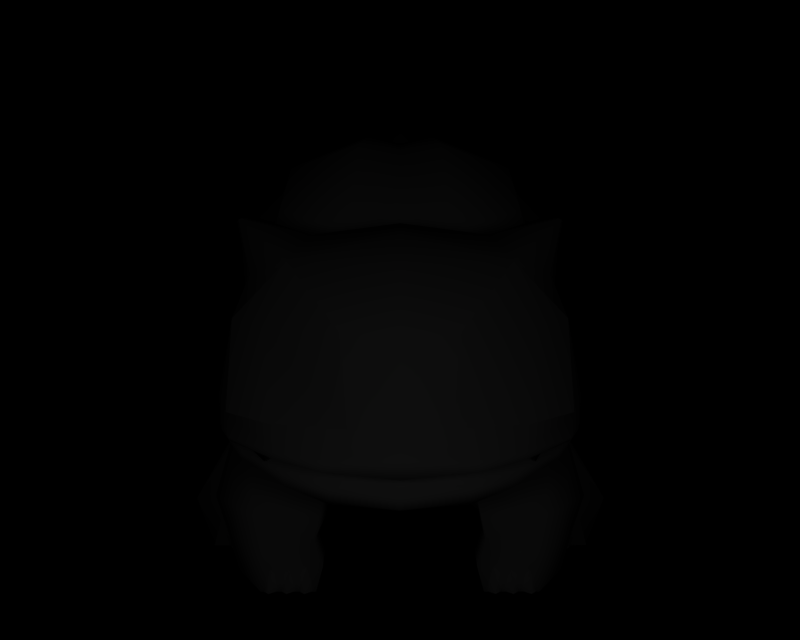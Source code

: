 # Source: BR_Bulbasaur.blend  (saved by Blender 2.66.1; exported with 4.5.12 LTS)
import bpy
from mathutils import Matrix  # noqa: F401  (used for matrix-valued properties, if any)

bpy.ops.wm.read_factory_settings(use_empty=True)
scene = bpy.context.scene
scene.name = '1'

# ---- collections
col_collection_1 = bpy.data.collections.new('Collection 1'); scene.collection.children.link(col_collection_1)

# ---- materials (node trees are filled in below, after node groups)
mat_mat_0 = bpy.data.materials.new('mat_0')
mat_mat_0.alpha_threshold = 0.0
mat_mat_0.specular_color = (0.5, 0.5, 0.5)
mat_mat_0.roughness = 0.5
mat_mat_1 = bpy.data.materials.new('mat_1')
mat_mat_1.alpha_threshold = 0.0
mat_mat_1.specular_color = (0.5, 0.5, 0.5)
mat_mat_1.roughness = 0.5

# ---- material node trees

# ---- cameras
cam_camera_001 = bpy.data.cameras.new('Camera.001')
cam_camera_001.passepartout_alpha = 0.2
cam_camera_001.clip_end = 100.0
cam_camera_001.lens = 35.0
cam_camera_001.sensor_width = 32.0
cam_camera_001.sensor_height = 18.0
cam_camera_001.show_passepartout = False
cam_camera_001.show_safe_areas = True
cam_camera_001.dof.focus_distance = 0.0
cam_camera_001.dof.aperture_fstop = 128.0

# ---- lights
light_lamp = bpy.data.lights.new('Lamp', 'POINT')
light_lamp.transmission_factor = 0.0
light_lamp.energy = 148.6
light_lamp.shadow_buffer_clip_start = 0.5
light_lamp.shadow_soft_size = 1.0
light_lamp.shadow_maximum_resolution = 0.006
light_lamp.use_absolute_resolution = True
light_lamp.cycles.use_multiple_importance_sampling = False

# ---- meshes
me_fushigidane_mat_0 = bpy.data.meshes.new('fushigidane_mat_0')
me_fushigidane_mat_0.from_pydata([(-1.666, 3.555, 3.913), (-1.545, 2.432, 4.347), (-0.5947, 2.407, 4.717), (-0.7005, 3.497, 4.514), (1.545, 2.432, 4.347), (1.666, 3.555, 3.913), (0.7037, 3.497, 4.514), (0.5947, 2.407, 4.717), (-2.162, 2.505, 3.736), (-2.203, 3.67, 3.13), (-1.427, 4.386, 3.61), (2.162, 2.505, 3.736), (2.203, 3.67, 3.13), (1.427, 4.386, 3.61)], [], [(0, 1, 2), (3, 0, 2), (4, 5, 6), (7, 4, 6), (0, 8, 1), (0, 9, 8), (9, 0, 10), (0, 3, 10), (11, 5, 4), (11, 12, 5), (13, 5, 12), (13, 6, 5)])
me_fushigidane_mat_0.polygons.foreach_set('use_smooth', [True] * 12)
_k = set([(1, 2), (1, 8), (2, 3), (3, 10), (4, 7), (4, 11), (6, 7), (6, 13), (8, 9), (9, 10), (11, 12), (12, 13)])
me_fushigidane_mat_0.attributes.new('sharp_edge', 'BOOLEAN', 'EDGE').data.foreach_set('value', [ (min(e.vertices), max(e.vertices)) in _k for e in me_fushigidane_mat_0.edges])
_uv = me_fushigidane_mat_0.uv_layers.new(name='UVTex')
_uv.uv.foreach_set('vector', [0.06556, 0.6185, 0.08859, 0.3506, 0.141, 0.3726, 0.1281, 0.6234, 0.06556, 0.6185, 0.141, 0.3726, 0.08859, 0.3506, 0.06556, 0.6185, 0.1281, 0.6234, 0.141, 0.3726, 0.08859, 0.3506, 0.1281, 0.6234, 0.06556, 0.6185, 0.03862, 0.364, 0.08859, 0.3506, 0.06556, 0.6185, 0.01099, 0.651, 0.03862, 0.364, 0.01099, 0.651, 0.06556, 0.6185, 0.06146, 0.8292, 0.06556, 0.6185, 0.1281, 0.6234, 0.06146, 0.8292, 0.03862, 0.364, 0.06556, 0.6185, 0.08859, 0.3506, 0.03862, 0.364, 0.01099, 0.651, 0.06556, 0.6185, 0.06146, 0.8292, 0.06556, 0.6185, 0.01099, 0.651, 0.06146, 0.8292, 0.1281, 0.6234, 0.06556, 0.6185])
me_fushigidane_mat_0.materials.append(mat_mat_0)
me_fushigidane_mat_0.use_remesh_preserve_volume = False
me_fushigidane_mat_0.use_remesh_preserve_attributes = False
me_fushigidane_mat_0.use_mirror_vertex_groups = False
me_fushigidane_mat_0.update()
me_fushigidane_mat_1 = bpy.data.meshes.new('fushigidane_mat_1')
me_fushigidane_mat_1.from_pydata([(1.074, 1.206, 2.289), (-1.116, 0.6782, 0.8128), (1.116, 0.6782, 0.8128), (-1.074, 1.206, 2.289), (1.146, 1.437, 2.456), (-1.146, 1.438, 2.456), (0.9171, 1.283, 3.084), (-0.9171, 1.283, 3.084), (-1.053, 1.388, -2.612), (0.7976, 0.5427, -2.327), (-0.7976, 0.5427, -2.327), (1.053, 1.388, -2.612), (-1.277, 1.891, -2.447), (1.277, 1.891, -2.447), (-0.8273, 0.3823, 0.2446), (0.8273, 0.3823, 0.2446), (-2.421, 2.263, 2.816), (-2.139, 1.876, 2.086), (0.87, 2.07, 4.782), (0.5947, 2.407, 4.717), (0.003906, 2.401, 4.85), (-2.313, 5.007, 2.299), (-2.129, 5.123, 2.275), (-0.9821, 4.566, 1.574), (-2.332, 3.672, 1.651), (2.123, 2.172, 3.767), (2.371, 2.257, 3.007), (2.372, 2.282, 3.003), (2.115, 2.196, 3.786), (-1.202, 0.5563, 2.438), (-1.246, 0.5166, 0.9809), (-2.442, 1.73, 0.6697), (-1.984, 0.9901, 0.628), (-2.004, 0.6868, 0.7474), (-2.496, 0.9005, 0.844), (-1.901, -0.06086, 2.65), (-2.184, -0.02325, 1.854), (-1.182, -0.02624, 1.845), (-1.145, -0.06335, 2.648), (1.245, 0.5163, 0.982), (1.202, 0.557, 2.439), (1.984, 0.9901, 0.628), (2.442, 1.73, 0.6697), (2.496, 0.9001, 0.8447), (2.004, 0.6864, 0.7483), (2.184, -0.02351, 1.856), (1.901, -0.05926, 2.652), (1.146, -0.06164, 2.65), (1.182, -0.02637, 1.848), (2.831, 1.448, 0.3878), (2.541, 1.95, -0.3156), (1.053, 1.393, -0.6912), (1.714, 0.8958, 0.2228), (2.298, 1.134, -1.912), (2.773, 1.719, -1.233), (3.369, 0.8434, -0.7994), (2.668, 0.3583, -1.441), (2.604, 0.6731, 0.6118), (2.625, -0.01464, 0.4891), (3.059, -0.01464, 0.207), (3.354, 0.7185, 0.1978), (-2.541, 1.95, -0.3226), (-2.831, 1.448, 0.3808), (-1.714, 0.8958, 0.2228), (-1.053, 1.393, -0.6912), (-2.773, 1.719, -1.233), (-2.298, 1.134, -1.912), (-2.65, 0.3594, -1.429), (-3.352, 0.8444, -0.7879), (-2.608, -0.01361, 0.5005), (-2.586, 0.6741, 0.6232), (-3.337, 0.7196, 0.2093), (-3.042, -0.01361, 0.2184), (-0.7005, 3.497, 4.514), (-0.5947, 2.407, 4.717), (0.003907, 3.431, 4.645), (0.7037, 3.497, 4.514), (-0.87, 2.071, 4.782), (2.139, 1.876, 2.086), (2.421, 2.263, 2.816), (1.674, 2.911, -1.43), (1.823, 3.182, -0.3666), (1.367, 2.459, -1.914), (0.7252, 3.091, -3.369), (1.499, 2.684, -1.911), (0.551, 2.451, -2.363), (1.975, 3.393, -2.713), (0.6598, 4.343, -3.692), (1.793, 4.624, -3.091), (0.5299, 5.022, -3.474), (1.442, 5.244, -2.997), (0.003799, 6.221, -2.687), (0.6507, 6.379, -2.348), (0.003799, 6.478, -2.643), (0.4881, 6.596, -2.39), (0.003799, 6.837, -2.707), (0.4067, 6.935, -2.496), (2.697, 3.917, -1.578), (1.965, 3.555, -0.06236), (1.965, 3.089, -1.053), (2.697, 4.522, -0.2671), (2.453, 5.104, -2.06), (2.453, 5.658, -0.8723), (1.968, 5.63, -2.171), (1.968, 6.075, -1.216), (0.6507, 6.695, -1.671), (0.4881, 6.832, -1.883), (0.4067, 7.132, -2.075), (1.975, 5.046, 0.8682), (0.551, 4.193, 1.291), (1.499, 3.959, 0.7955), (0.7252, 5.349, 1.524), (1.793, 6.138, 0.1563), (0.6598, 6.416, 0.7522), (1.442, 6.46, -0.3901), (0.5299, 6.682, 0.08697), (0.003799, 6.853, -1.333), (0.003799, 6.95, -1.63), (0.003799, 7.23, -1.864), (-1.367, 2.459, -1.914), (-1.823, 3.182, -0.3666), (-1.674, 2.911, -1.43), (-1.22, 4.052, 0.9716), (-1.674, 3.733, 0.315), (-0.7252, 5.349, 1.524), (-1.499, 3.959, 0.7955), (-0.551, 4.193, 1.291), (-1.975, 5.046, 0.8682), (-0.6598, 6.416, 0.7522), (-1.793, 6.138, 0.1563), (-0.5299, 6.682, 0.08697), (-1.442, 6.46, -0.3901), (-0.6507, 6.695, -1.671), (-0.4881, 6.832, -1.883), (-0.4067, 7.132, -2.075), (-2.697, 4.522, -0.2671), (-1.965, 3.089, -1.053), (-1.965, 3.555, -0.06236), (-2.697, 3.917, -1.578), (-2.463, 5.658, -0.8723), (-2.463, 5.104, -2.06), (-1.968, 6.075, -1.216), (-1.968, 5.63, -2.171), (-0.6507, 6.379, -2.348), (-0.4881, 6.596, -2.39), (-0.4067, 6.935, -2.496), (-1.975, 3.393, -2.713), (-0.551, 2.451, -2.363), (-1.499, 2.684, -1.911), (-0.7252, 3.091, -3.369), (-1.793, 4.624, -3.091), (-0.6598, 4.343, -3.692), (-1.442, 5.244, -2.997), (-0.5299, 5.022, -3.474), (2.183, 3.692, -2.065), (1.986, 4.895, -2.508), (1.986, 5.867, -0.4246), (2.183, 4.747, 0.22), (0.003457, 6.35, 0.6105), (0.003419, 5.275, 1.363), (0.003419, 3.165, -3.208), (0.003457, 4.412, -3.544), (-2.183, 3.692, -2.065), (-1.986, 4.895, -2.508), (-2.183, 4.747, 0.22), (-1.986, 5.867, -0.4246), (0.003799, 6.843, -2.175), (2.778, 1.803, -0.3193), (2.872, -0.01464, -0.2759), (2.234, -0.01726, -0.2673), (2.064, -0.01726, 0.4928), (-2.778, 1.803, -0.3263), (-2.217, -0.01622, -0.2558), (-2.855, -0.01361, -0.2645), (-2.047, -0.01622, 0.5043), (2.144, 1.083, 0.1348), (0.7296, 0.2994, -0.9049), (0.0038, 0.1971, -0.09915), (-0.7296, 0.2994, -0.9049), (-2.144, 1.083, 0.1348), (1.473, 0.5448, -0.4186), (1.878, 0.2038, 0.4313), (1.768, 0.1928, -1.098), (1.381, 0.3662, -1.776), (2.025, 2.118, -1.975), (2.171, 2.626, -0.8709), (2.434, 2.682, 0.8227), (0.003799, 2.234, -2.406), (-2.025, 2.118, -1.975), (-2.171, 2.626, -0.8709), (-1.381, 0.3662, -1.776), (-1.751, 0.1939, -1.087), (-1.861, 0.2048, 0.4428), (-1.473, 0.5448, -0.4186), (-2.434, 2.682, 0.8227), (-2.642, 2.851, 1.506), (-2.524, 2.897, 1.837), (-2.441, 2.658, 2.774), (-2.203, 3.67, 3.13), (-2.162, 2.505, 3.736), (-2.115, 2.196, 3.786), (-2.372, 2.285, 3.002), (-2.123, 2.172, 3.767), (-2.371, 2.257, 3.007), (-2.097, 2.142, 3.725), (-1.449, 2.032, 4.488), (-1.446, 2.114, 4.477), (-1.545, 2.432, 4.347), (-0.8719, 1.951, 4.827), (0.003907, 2.062, 4.995), (0.003907, 1.872, 4.917), (0.8719, 1.951, 4.827), (0.003907, 1.872, 4.751), (0.8453, 1.927, 4.58), (1.449, 2.032, 4.488), (1.446, 2.113, 4.478), (2.162, 2.505, 3.736), (2.441, 2.658, 2.774), (2.203, 3.67, 3.13), (2.518, 2.897, 1.837), (2.332, 3.672, 1.651), (2.346, 2.851, 1.506), (-0.8453, 1.927, 4.58), (-1.397, 2.003, 4.375), (-2.018, 4.268, 2.817), (-1.427, 4.386, 3.61), (-2.231, 5.047, 2.449), (-1.197, 4.795, 2.791), (0.003799, 4.753, 1.573), (0.0038, 4.947, 2.83), (1.197, 4.795, 2.791), (1.427, 4.386, 3.61), (2.231, 5.047, 2.449), (2.018, 4.268, 2.817), (2.313, 5.007, 2.299), (0.9864, 4.566, 1.574), (1.22, 4.052, 0.9716), (2.129, 5.123, 2.275), (0.0038, 4.731, 3.355), (1.397, 2.003, 4.375), (2.097, 2.142, 3.725), (1.545, 2.432, 4.347), (-2.264, 3.015, 0.2828), (2.264, 3.015, 0.2828), (0.0, 2.273, 2.85), (2.367, 2.195, 2.962), (1.986, 2.014, 3.569), (1.43, 1.839, 4.086), (0.8574, 1.691, 4.425), (0.0, 1.609, 4.574), (-0.8574, 1.691, 4.425), (-1.43, 1.839, 4.086), (-1.986, 2.014, 3.569), (-2.367, 2.195, 2.962), (-2.522, 1.808, 1.57), (-2.707, 1.067, 1.717), (-2.636, 1.029, 1.109), (-2.45, 0.4315, 1.159), (-2.496, 0.5759, 1.87), (-2.352, 0.08402, 1.545), (-2.319, 0.05951, 1.991), (-2.329, 1.034, 2.282), (-2.179, 0.5386, 2.436), (-2.017, 0.925, 2.479), (-1.891, 0.5367, 2.581), (-1.061, 0.249, 2.548), (-1.825, 0.4502, 0.956), (-1.735, 0.2567, 1.172), (-1.691, 0.08331, 1.542), (-1.128, 0.2483, 1.249), (0.003389, 2.589, -2.34), (1.674, 3.733, 0.315), (0.003387, 4.178, 1.18), (2.522, 1.808, 1.57), (2.707, 1.067, 1.718), (2.636, 1.029, 1.11), (2.45, 0.4313, 1.16), (2.496, 0.5762, 1.871), (2.352, 0.08302, 1.546), (2.319, 0.05953, 1.993), (2.329, 1.035, 2.283), (2.017, 0.9257, 2.48), (2.179, 0.5393, 2.437), (1.891, 0.5375, 2.582), (1.061, 0.2498, 2.549), (1.825, 0.4499, 0.9571), (1.735, 0.2566, 1.174), (1.691, 0.08241, 1.544), (1.128, 0.2482, 1.25), (-1.441, 2.128, 3.823), (-1.65, 1.927, 3.95), (-1.971, 2.179, 3.775), (-1.469, 2.156, 4.126), (1.848, 2.179, 3.775), (1.65, 1.927, 3.95), (1.441, 2.128, 3.823), (1.469, 2.156, 4.126), (0.003906, 4.29, 4.059), (0.003907, 2.226, 4.949), (-2.012, 1.9, 3.53), (-1.389, 1.654, 4.068), (-1.498, 1.605, 2.954), (-0.91, 1.428, 3.976), (-0.003698, 1.289, 3.797), (0.91, 1.428, 3.976), (1.498, 1.605, 2.954), (1.389, 1.654, 4.068), (2.012, 1.9, 3.53), (1.977, 1.864, 2.854), (-1.977, 1.864, 2.854), (-0.833, 1.54, 4.337), (-0.003906, 1.445, 4.463), (0.833, 1.54, 4.337), (-1.523, -0.02698, 2.864), (-1.657, -0.05377, 2.605), (-1.392, -0.05458, 2.603), (-1.524, 0.3038, 2.532), (-1.283, -0.02771, 2.863), (-1.417, -0.05451, 2.604), (-1.152, -0.05532, 2.602), (-1.284, 0.303, 2.531), (-1.763, -0.02625, 2.866), (-1.898, -0.05304, 2.607), (-1.632, -0.05385, 2.605), (-1.764, 0.3045, 2.534), (1.523, -0.02483, 2.866), (1.392, -0.05301, 2.606), (1.657, -0.05224, 2.607), (1.524, 0.3052, 2.534), (1.283, -0.02553, 2.865), (1.152, -0.05371, 2.604), (1.417, -0.05294, 2.606), (1.284, 0.3045, 2.532), (1.763, -0.02413, 2.868), (1.632, -0.05231, 2.607), (1.898, -0.05154, 2.609), (1.765, 0.3059, 2.535), (2.67, 0.02182, 0.7031), (2.461, -0.008176, 0.4751), (2.76, -0.008176, 0.3898), (2.615, 0.3641, 0.5158), (2.337, 0.02182, 0.7489), (2.15, -0.008176, 0.486), (2.461, -0.008176, 0.4751), (2.342, 0.2841, 0.5562), (2.999, 0.02182, 0.4969), (2.76, -0.008176, 0.3898), (3.011, -0.008176, 0.2301), (2.923, 0.3841, 0.3771), (-2.653, 0.02286, 0.7146), (-2.743, -0.00714, 0.4013), (-2.444, -0.00714, 0.4866), (-2.598, 0.3651, 0.5272), (-2.319, 0.02286, 0.7604), (-2.444, -0.00714, 0.4866), (-2.133, -0.00714, 0.4974), (-2.325, 0.2851, 0.5676), (-2.982, 0.02286, 0.5084), (-2.994, -0.007139, 0.2416), (-2.743, -0.00714, 0.4013), (-2.906, 0.3851, 0.3885)], [], [(0, 1, 2), (0, 3, 1), (3, 0, 4), (4, 5, 3), (6, 5, 4), (6, 7, 5), (8, 9, 10), (8, 11, 9), (12, 11, 8), (12, 13, 11), (2, 1, 14), (15, 2, 14), (3, 5, 16), (17, 3, 16), (18, 19, 20), (21, 22, 23), (24, 21, 23), (25, 26, 27), (28, 25, 27), (29, 30, 1), (3, 29, 1), (31, 32, 33), (34, 31, 33), (35, 36, 37), (38, 35, 37), (40, 0, 39), (39, 0, 2), (41, 42, 43), (44, 41, 43), (45, 46, 47), (48, 45, 47), (49, 50, 51), (52, 49, 51), (53, 54, 55), (56, 53, 55), (57, 58, 59), (60, 57, 59), (61, 62, 63), (64, 61, 63), (65, 66, 67), (68, 65, 67), (69, 70, 71), (72, 69, 71), (20, 73, 74), (20, 75, 73), (19, 75, 20), (19, 76, 75), (20, 74, 77), (4, 0, 78), (79, 4, 78), (80, 81, 82), (83, 84, 85), (83, 86, 84), (87, 86, 83), (87, 88, 86), (89, 88, 87), (89, 90, 88), (91, 90, 89), (91, 92, 90), (93, 92, 91), (93, 94, 92), (95, 94, 93), (95, 96, 94), (97, 98, 99), (97, 100, 98), (101, 100, 97), (101, 102, 100), (103, 102, 101), (103, 104, 102), (92, 104, 103), (92, 105, 104), (94, 105, 92), (94, 106, 105), (96, 106, 94), (96, 107, 106), (108, 109, 110), (108, 111, 109), (112, 111, 108), (112, 113, 111), (114, 113, 112), (114, 115, 113), (105, 115, 114), (105, 116, 115), (106, 116, 105), (106, 117, 116), (107, 117, 106), (107, 118, 117), (119, 120, 121), (120, 122, 123), (124, 125, 126), (124, 127, 125), (128, 127, 124), (128, 129, 127), (130, 129, 128), (130, 131, 129), (116, 131, 130), (116, 132, 131), (117, 132, 116), (117, 133, 132), (118, 133, 117), (118, 134, 133), (135, 136, 137), (135, 138, 136), (139, 138, 135), (139, 140, 138), (141, 140, 139), (141, 142, 140), (132, 142, 141), (132, 143, 142), (133, 143, 132), (133, 144, 143), (134, 144, 133), (134, 145, 144), (146, 147, 148), (146, 149, 147), (150, 149, 146), (150, 151, 149), (152, 151, 150), (152, 153, 151), (143, 153, 152), (143, 91, 153), (144, 91, 143), (144, 93, 91), (145, 93, 144), (145, 95, 93), (154, 155, 101), (97, 154, 101), (156, 157, 100), (102, 156, 100), (158, 159, 111), (113, 158, 111), (108, 157, 156), (112, 108, 156), (160, 161, 87), (83, 160, 87), (162, 163, 150), (146, 162, 150), (161, 160, 149), (151, 161, 149), (163, 162, 138), (140, 163, 138), (164, 127, 129), (165, 164, 129), (164, 165, 139), (135, 164, 139), (159, 158, 128), (124, 159, 128), (155, 154, 86), (88, 155, 86), (96, 95, 166), (134, 118, 166), (166, 118, 107), (166, 107, 96), (166, 95, 145), (166, 145, 134), (55, 54, 167), (52, 57, 49), (58, 168, 59), (58, 169, 168), (170, 169, 58), (61, 171, 62), (62, 70, 63), (172, 72, 173), (172, 69, 72), (174, 69, 172), (2, 175, 41), (2, 15, 175), (176, 175, 15), (176, 9, 175), (177, 9, 176), (177, 10, 9), (178, 10, 177), (178, 61, 10), (179, 61, 178), (178, 14, 179), (177, 14, 178), (177, 15, 14), (176, 15, 177), (1, 179, 14), (1, 32, 179), (175, 42, 41), (175, 50, 42), (9, 50, 175), (9, 51, 50), (180, 51, 9), (180, 52, 51), (181, 52, 180), (181, 57, 52), (58, 57, 181), (181, 170, 58), (182, 170, 181), (182, 169, 170), (56, 169, 182), (56, 168, 169), (180, 182, 181), (180, 183, 182), (9, 183, 180), (9, 53, 183), (11, 53, 9), (11, 13, 53), (184, 53, 13), (184, 54, 53), (185, 54, 184), (185, 167, 54), (50, 167, 185), (185, 186, 50), (42, 50, 186), (183, 56, 182), (183, 53, 56), (184, 82, 185), (184, 13, 82), (187, 82, 13), (13, 12, 187), (119, 187, 12), (12, 188, 119), (66, 188, 12), (66, 65, 188), (189, 188, 65), (189, 119, 188), (8, 66, 12), (8, 10, 66), (190, 66, 10), (190, 67, 66), (191, 67, 190), (191, 172, 67), (174, 172, 191), (191, 192, 174), (193, 192, 191), (193, 63, 192), (64, 63, 193), (193, 10, 64), (190, 10, 193), (193, 191, 190), (64, 10, 61), (67, 172, 173), (171, 189, 65), (171, 61, 189), (194, 189, 61), (61, 31, 194), (179, 31, 61), (179, 32, 31), (70, 192, 63), (70, 69, 192), (174, 192, 69), (195, 24, 194), (195, 196, 24), (17, 196, 195), (17, 16, 196), (197, 196, 16), (197, 198, 196), (199, 198, 197), (197, 200, 199), (201, 200, 197), (201, 202, 200), (203, 202, 201), (203, 204, 202), (205, 202, 204), (205, 200, 202), (206, 200, 205), (206, 199, 200), (207, 199, 206), (206, 77, 207), (208, 77, 206), (208, 209, 77), (210, 209, 208), (210, 211, 209), (212, 211, 210), (212, 213, 211), (214, 211, 213), (214, 215, 211), (28, 215, 214), (28, 216, 215), (217, 216, 28), (217, 218, 216), (219, 218, 217), (219, 220, 218), (221, 220, 219), (221, 186, 220), (77, 74, 207), (208, 212, 210), (208, 222, 212), (205, 222, 208), (205, 223, 222), (204, 223, 205), (206, 205, 208), (16, 201, 197), (16, 203, 201), (198, 24, 196), (198, 224, 24), (225, 224, 198), (225, 226, 224), (227, 226, 225), (227, 22, 226), (23, 22, 227), (227, 228, 23), (229, 228, 227), (230, 228, 229), (231, 230, 229), (231, 232, 230), (233, 232, 231), (233, 234, 232), (220, 234, 233), (220, 235, 234), (236, 235, 220), (236, 228, 235), (235, 228, 230), (230, 237, 235), (232, 237, 230), (232, 234, 237), (235, 237, 234), (233, 218, 220), (233, 231, 218), (225, 229, 227), (225, 238, 229), (231, 229, 238), (23, 228, 122), (122, 24, 23), (219, 78, 221), (219, 79, 78), (217, 79, 219), (217, 27, 79), (28, 27, 217), (27, 26, 79), (21, 226, 22), (21, 224, 226), (24, 224, 21), (239, 214, 213), (239, 240, 214), (25, 214, 240), (25, 28, 214), (25, 240, 26), (211, 18, 209), (211, 215, 18), (241, 18, 215), (241, 19, 18), (216, 241, 215), (189, 120, 119), (189, 242, 120), (194, 242, 189), (194, 24, 242), (122, 242, 24), (122, 120, 242), (81, 185, 82), (81, 243, 185), (236, 243, 81), (236, 220, 243), (186, 243, 220), (186, 185, 243), (26, 244, 79), (26, 240, 244), (239, 244, 240), (239, 213, 244), (212, 244, 213), (212, 222, 244), (223, 244, 222), (223, 204, 244), (203, 244, 204), (203, 16, 244), (244, 245, 79), (244, 246, 245), (247, 246, 244), (244, 248, 247), (249, 248, 244), (244, 250, 249), (251, 250, 244), (244, 252, 251), (253, 252, 244), (244, 16, 253), (194, 254, 195), (194, 31, 254), (255, 254, 31), (31, 256, 255), (34, 256, 31), (34, 257, 256), (255, 256, 257), (257, 258, 255), (259, 258, 257), (259, 260, 258), (254, 17, 195), (254, 261, 17), (255, 261, 254), (255, 258, 261), (262, 261, 258), (262, 263, 261), (264, 263, 262), (264, 265, 263), (29, 263, 265), (29, 3, 263), (17, 263, 3), (17, 261, 263), (260, 262, 258), (260, 35, 262), (1, 33, 32), (1, 30, 33), (266, 33, 30), (266, 257, 33), (267, 257, 266), (267, 268, 257), (269, 268, 267), (269, 37, 268), (265, 37, 269), (265, 38, 37), (264, 38, 265), (264, 35, 38), (262, 35, 264), (257, 34, 33), (30, 267, 266), (30, 269, 267), (265, 269, 30), (30, 29, 265), (268, 259, 257), (268, 36, 259), (37, 36, 268), (36, 260, 259), (36, 35, 260), (160, 147, 149), (160, 270, 147), (119, 147, 270), (119, 148, 147), (121, 148, 119), (121, 162, 148), (146, 148, 162), (81, 271, 236), (81, 98, 271), (99, 98, 81), (81, 80, 99), (154, 99, 80), (154, 97, 99), (98, 157, 271), (98, 100, 157), (272, 228, 236), (122, 228, 272), (162, 136, 138), (162, 121, 136), (120, 136, 121), (120, 137, 136), (123, 137, 120), (123, 164, 137), (135, 137, 164), (126, 159, 124), (126, 272, 159), (122, 272, 126), (126, 125, 122), (123, 122, 125), (125, 164, 123), (127, 164, 125), (110, 157, 108), (110, 271, 157), (236, 271, 110), (110, 109, 236), (272, 236, 109), (109, 159, 272), (111, 159, 109), (154, 84, 86), (154, 80, 84), (82, 84, 80), (82, 85, 84), (270, 85, 82), (270, 160, 85), (83, 85, 160), (187, 270, 82), (187, 119, 270), (161, 89, 87), (161, 91, 89), (104, 156, 102), (104, 105, 156), (153, 161, 151), (153, 91, 161), (165, 141, 139), (165, 132, 141), (142, 163, 140), (142, 143, 163), (155, 103, 101), (155, 92, 103), (155, 90, 92), (155, 88, 90), (158, 115, 116), (158, 113, 115), (130, 158, 116), (130, 128, 158), (163, 152, 150), (163, 143, 152), (114, 156, 105), (114, 112, 156), (165, 131, 132), (165, 129, 131), (273, 186, 221), (273, 42, 186), (274, 42, 273), (274, 275, 42), (276, 275, 274), (276, 43, 275), (42, 275, 43), (277, 276, 274), (277, 278, 276), (279, 278, 277), (78, 273, 221), (78, 280, 273), (281, 280, 78), (281, 282, 280), (283, 282, 281), (281, 284, 283), (40, 284, 281), (281, 0, 40), (78, 0, 281), (280, 274, 273), (280, 277, 274), (282, 277, 280), (282, 279, 277), (46, 279, 282), (44, 2, 41), (44, 39, 2), (285, 39, 44), (285, 286, 39), (276, 286, 285), (276, 287, 286), (278, 287, 276), (278, 45, 287), (279, 45, 278), (279, 46, 45), (44, 276, 285), (44, 43, 276), (48, 287, 45), (48, 288, 287), (284, 288, 48), (284, 39, 288), (40, 39, 284), (286, 288, 39), (286, 287, 288), (47, 284, 48), (47, 283, 284), (46, 283, 47), (46, 282, 283), (49, 167, 50), (49, 60, 167), (57, 60, 49), (167, 60, 55), (59, 55, 60), (59, 168, 55), (56, 55, 168), (68, 171, 65), (68, 71, 171), (72, 71, 68), (68, 173, 72), (67, 173, 68), (71, 62, 171), (71, 70, 62), (289, 290, 291), (289, 292, 290), (291, 290, 292), (293, 294, 295), (293, 296, 294), (295, 294, 296), (238, 297, 231), (238, 225, 297), (73, 297, 225), (73, 75, 297), (76, 297, 75), (76, 231, 297), (298, 20, 77), (298, 18, 20), (209, 18, 298), (298, 77, 209), (299, 251, 252), (299, 300, 251), (301, 300, 299), (301, 302, 300), (7, 302, 301), (7, 303, 302), (6, 303, 7), (6, 304, 303), (305, 304, 6), (305, 306, 304), (307, 306, 305), (307, 247, 306), (246, 247, 307), (307, 245, 246), (308, 245, 307), (308, 79, 245), (4, 79, 308), (308, 305, 4), (307, 305, 308), (6, 4, 305), (253, 299, 252), (253, 309, 299), (16, 309, 253), (16, 5, 309), (301, 309, 5), (301, 299, 309), (301, 5, 7), (300, 250, 251), (300, 310, 250), (302, 310, 300), (302, 311, 310), (303, 311, 302), (303, 304, 311), (312, 311, 304), (312, 249, 311), (248, 249, 312), (312, 306, 248), (304, 306, 312), (306, 247, 248), (249, 310, 311), (249, 250, 310), (313, 314, 315), (313, 316, 314), (315, 316, 313), (317, 318, 319), (317, 320, 318), (319, 320, 317), (321, 322, 323), (321, 324, 322), (323, 324, 321), (325, 326, 327), (325, 328, 326), (327, 328, 325), (329, 330, 331), (329, 332, 330), (331, 332, 329), (333, 334, 335), (333, 336, 334), (335, 336, 333), (337, 338, 339), (337, 340, 338), (339, 340, 337), (341, 342, 343), (341, 344, 342), (343, 344, 341), (345, 346, 347), (345, 348, 346), (347, 348, 345), (349, 350, 351), (349, 352, 350), (351, 352, 349), (353, 354, 355), (353, 356, 354), (355, 356, 353), (357, 358, 359), (357, 360, 358), (359, 360, 357)])
me_fushigidane_mat_1.polygons.foreach_set('use_smooth', [True] * 640)
_k = set([(19, 76), (19, 241), (73, 74), (73, 225), (74, 207), (76, 231), (198, 199), (198, 225), (199, 207), (216, 218), (216, 241), (218, 231), (289, 291), (289, 292), (291, 292), (293, 295), (293, 296), (295, 296), (314, 315), (314, 316), (315, 316), (318, 319), (318, 320), (319, 320), (322, 323), (322, 324), (323, 324), (326, 327), (326, 328), (327, 328), (330, 331), (330, 332), (331, 332), (334, 335), (334, 336), (335, 336), (338, 339), (338, 340), (339, 340), (342, 343), (342, 344), (343, 344), (346, 347), (346, 348), (347, 348), (350, 351), (350, 352), (351, 352), (354, 355), (354, 356), (355, 356), (358, 359), (358, 360), (359, 360)])
me_fushigidane_mat_1.attributes.new('sharp_edge', 'BOOLEAN', 'EDGE').data.foreach_set('value', [ (min(e.vertices), max(e.vertices)) in _k for e in me_fushigidane_mat_1.edges])
_uv = me_fushigidane_mat_1.uv_layers.new(name='UVTex')
_uv.uv.foreach_set('vector', [0.6947, 0.5687, 0.7258, 0.6148, 0.7258, 0.5678, 0.6947, 0.5687, 0.6947, 0.6139, 0.7258, 0.6148, 0.6947, 0.6139, 0.6947, 0.5687, 0.6912, 0.5672, 0.6912, 0.5672, 0.6912, 0.6154, 0.6947, 0.6139, 0.678, 0.572, 0.6912, 0.6154, 0.6912, 0.5672, 0.678, 0.572, 0.678, 0.6106, 0.6912, 0.6154, 0.7233, 0.4954, 0.7126, 0.4738, 0.7126, 0.4738, 0.7233, 0.4954, 0.7233, 0.4954, 0.7126, 0.4738, 0.7205, 0.5041, 0.7233, 0.4954, 0.7233, 0.4954, 0.7205, 0.5041, 0.7205, 0.5041, 0.7233, 0.4954, 0.7258, 0.5678, 0.7258, 0.6148, 0.7378, 0.6087, 0.7378, 0.5739, 0.7258, 0.5678, 0.7378, 0.6087, 0.6947, 0.6139, 0.6912, 0.6154, 0.6836, 0.6423, 0.699, 0.6363, 0.6947, 0.6139, 0.6836, 0.6423, 0.7439, 0.6581, 0.7112, 0.6981, 0.6413, 0.6974, 0.5945, 0.5878, 0.5951, 0.5907, 0.613, 0.5765, 0.611, 0.5537, 0.5945, 0.5878, 0.613, 0.5765, 0.557, 0.5154, 0.5764, 0.5176, 0.5765, 0.5182, 0.5565, 0.516, 0.557, 0.5154, 0.5765, 0.5182, 0.5909, 0.4741, 0.6281, 0.4731, 0.6324, 0.4772, 0.5947, 0.4907, 0.5909, 0.4741, 0.6324, 0.4772, 0.6361, 0.5041, 0.6372, 0.4852, 0.6341, 0.4775, 0.6316, 0.4829, 0.6361, 0.5041, 0.6341, 0.4775, 0.5855, 0.4584, 0.6058, 0.4593, 0.6061, 0.4593, 0.5856, 0.4583, 0.5855, 0.4584, 0.6061, 0.4593, 0.5909, 0.4742, 0.5947, 0.4907, 0.6281, 0.4731, 0.6281, 0.4731, 0.5947, 0.4907, 0.6324, 0.4772, 0.6372, 0.4852, 0.6361, 0.5041, 0.6316, 0.4829, 0.6341, 0.4775, 0.6372, 0.4852, 0.6316, 0.4829, 0.6058, 0.4593, 0.5855, 0.4584, 0.5855, 0.4584, 0.606, 0.4593, 0.6058, 0.4593, 0.5855, 0.4584, 0.876, 0.4348, 0.9156, 0.428, 0.9113, 0.4901, 0.8641, 0.4849, 0.876, 0.4348, 0.9113, 0.4901, 0.7254, 0.7174, 0.613, 0.8142, 0.5448, 0.6734, 0.6509, 0.5932, 0.7254, 0.7174, 0.5448, 0.6734, 0.3072, 0.6447, 0.3315, 0.5314, 0.3782, 0.5314, 0.3797, 0.6528, 0.3072, 0.6447, 0.3782, 0.5314, 0.2029, 0.6729, 0.168, 0.6521, 0.1381, 0.6082, 0.1471, 0.6521, 0.2029, 0.6729, 0.1381, 0.6082, 0.6003, 0.8084, 0.7389, 0.7116, 0.6625, 0.5875, 0.5301, 0.6678, 0.6003, 0.8084, 0.6625, 0.5875, 0.3432, 0.5258, 0.1576, 0.719, 0.3349, 0.6447, 0.3898, 0.5258, 0.3432, 0.5258, 0.3349, 0.6447, 0.6413, 0.6974, 0.5578, 0.8272, 0.5703, 0.6981, 0.6413, 0.6974, 0.6413, 0.8194, 0.5578, 0.8272, 0.7112, 0.6981, 0.6413, 0.8194, 0.6413, 0.6974, 0.7112, 0.6981, 0.7242, 0.8272, 0.6413, 0.8194, 0.6413, 0.6974, 0.5703, 0.6981, 0.5377, 0.6582, 0.6912, 0.5672, 0.6947, 0.5687, 0.699, 0.5463, 0.6836, 0.5403, 0.6912, 0.5672, 0.699, 0.5463, 0.4231, 0.05396, 0.2305, 0.02514, 0.5995, 0.02514, 0.09471, 0.135, 0.3609, 0.08169, 0.112, 0.08216, 0.09471, 0.135, 0.3627, 0.133, 0.3609, 0.08169, 0.09757, 0.22, 0.3627, 0.133, 0.09471, 0.135, 0.09757, 0.22, 0.3614, 0.2181, 0.3627, 0.133, 0.0977, 0.2853, 0.3614, 0.2181, 0.09757, 0.22, 0.0977, 0.2853, 0.3631, 0.2886, 0.3614, 0.2181, 0.03408, 0.3291, 0.3631, 0.2886, 0.0977, 0.2853, 0.03408, 0.3291, 0.4231, 0.3323, 0.3631, 0.2886, 0.03408, 0.3819, 0.4231, 0.3323, 0.03408, 0.3291, 0.03408, 0.3819, 0.4231, 0.3816, 0.4231, 0.3323, 0.03408, 0.4262, 0.4231, 0.3816, 0.03408, 0.3819, 0.03408, 0.4262, 0.4231, 0.4295, 0.4231, 0.3816, 0.1086, 0.1235, 0.3609, 0.08169, 0.112, 0.08216, 0.1086, 0.1235, 0.3491, 0.1231, 0.3609, 0.08169, 0.1079, 0.2059, 0.3491, 0.1231, 0.1086, 0.1235, 0.1079, 0.2059, 0.3482, 0.206, 0.3491, 0.1231, 0.1109, 0.2745, 0.3482, 0.206, 0.1079, 0.2059, 0.1109, 0.2745, 0.3479, 0.2749, 0.3482, 0.206, 0.03408, 0.3467, 0.3479, 0.2749, 0.1109, 0.2745, 0.03408, 0.3467, 0.4231, 0.3439, 0.3479, 0.2749, 0.03408, 0.4011, 0.4231, 0.3439, 0.03408, 0.3467, 0.03408, 0.4011, 0.4231, 0.4017, 0.4231, 0.3439, 0.03408, 0.4305, 0.4231, 0.4017, 0.03408, 0.4011, 0.03408, 0.4305, 0.4231, 0.4289, 0.4231, 0.4017, 0.3475, 0.1344, 0.112, 0.08216, 0.3609, 0.08169, 0.3475, 0.1344, 0.1094, 0.1333, 0.112, 0.08216, 0.3466, 0.2176, 0.1094, 0.1333, 0.3475, 0.1344, 0.3466, 0.2176, 0.1096, 0.219, 0.1094, 0.1333, 0.3483, 0.276, 0.1096, 0.219, 0.3466, 0.2176, 0.3483, 0.276, 0.1106, 0.2742, 0.1096, 0.219, 0.4231, 0.345, 0.1106, 0.2742, 0.3483, 0.276, 0.4231, 0.345, 0.03408, 0.3459, 0.1106, 0.2742, 0.4231, 0.399, 0.03408, 0.3459, 0.4231, 0.345, 0.4231, 0.399, 0.03408, 0.4002, 0.03408, 0.3459, 0.4231, 0.443, 0.03408, 0.4002, 0.4231, 0.399, 0.4231, 0.443, 0.03408, 0.4408, 0.03408, 0.4002, 0.2305, 0.02514, 0.5995, 0.02514, 0.4231, 0.05396, 0.5995, 0.02514, 0.2305, 0.02514, 0.4231, 0.05396, 0.3331, 0.136, 0.112, 0.08216, 0.3609, 0.08169, 0.3331, 0.136, 0.1119, 0.1347, 0.112, 0.08216, 0.3318, 0.2218, 0.1119, 0.1347, 0.3331, 0.136, 0.3318, 0.2218, 0.1127, 0.2191, 0.1119, 0.1347, 0.3367, 0.2905, 0.1127, 0.2191, 0.3318, 0.2218, 0.3367, 0.2905, 0.1129, 0.2923, 0.1127, 0.2191, 0.4231, 0.3475, 0.1129, 0.2923, 0.3367, 0.2905, 0.4231, 0.3475, 0.03408, 0.3409, 0.1129, 0.2923, 0.4231, 0.4007, 0.03408, 0.3409, 0.4231, 0.3475, 0.4231, 0.4007, 0.03408, 0.4, 0.03408, 0.3409, 0.4231, 0.4405, 0.03408, 0.4, 0.4231, 0.4007, 0.4231, 0.4405, 0.03408, 0.4423, 0.03408, 0.4, 0.3313, 0.1322, 0.112, 0.08216, 0.3609, 0.08169, 0.3313, 0.1322, 0.1136, 0.134, 0.112, 0.08216, 0.3417, 0.2043, 0.1136, 0.134, 0.3313, 0.1322, 0.3417, 0.2043, 0.1169, 0.2054, 0.1136, 0.134, 0.3528, 0.316, 0.1169, 0.2054, 0.3417, 0.2043, 0.3528, 0.316, 0.1136, 0.3152, 0.1169, 0.2054, 0.4231, 0.357, 0.1136, 0.3152, 0.3528, 0.316, 0.4231, 0.357, 0.03408, 0.3581, 0.1136, 0.3152, 0.4231, 0.3996, 0.03408, 0.3581, 0.4231, 0.357, 0.4231, 0.3996, 0.03408, 0.3977, 0.03408, 0.3581, 0.4231, 0.4414, 0.03408, 0.3977, 0.4231, 0.3996, 0.4231, 0.4414, 0.03408, 0.4385, 0.03408, 0.3977, 0.1089, 0.1331, 0.3609, 0.08169, 0.112, 0.08216, 0.1089, 0.1331, 0.3604, 0.1344, 0.3609, 0.08169, 0.1095, 0.2445, 0.3604, 0.1344, 0.1089, 0.1331, 0.1095, 0.2445, 0.3618, 0.2455, 0.3604, 0.1344, 0.1113, 0.3162, 0.3618, 0.2455, 0.1095, 0.2445, 0.1113, 0.3162, 0.3616, 0.3166, 0.3618, 0.2455, 0.03408, 0.3459, 0.3616, 0.3166, 0.1113, 0.3162, 0.03408, 0.3459, 0.4231, 0.3464, 0.3616, 0.3166, 0.03408, 0.3995, 0.4231, 0.3464, 0.03408, 0.3459, 0.03408, 0.3995, 0.4231, 0.3878, 0.4231, 0.3464, 0.03408, 0.4266, 0.4231, 0.3878, 0.03408, 0.3995, 0.03408, 0.4266, 0.4231, 0.4286, 0.4231, 0.3878, 0.03408, 0.1232, 0.03408, 0.2331, 0.1079, 0.2059, 0.1086, 0.1235, 0.03408, 0.1232, 0.1079, 0.2059, 0.4231, 0.2444, 0.4231, 0.1225, 0.3491, 0.1231, 0.3482, 0.206, 0.4231, 0.2444, 0.3491, 0.1231, 0.03408, 0.2591, 0.03408, 0.11, 0.1094, 0.1333, 0.1096, 0.219, 0.03408, 0.2591, 0.1094, 0.1333, 0.3475, 0.1344, 0.4231, 0.1056, 0.4231, 0.2494, 0.3466, 0.2176, 0.3475, 0.1344, 0.4231, 0.2494, 0.03408, 0.138, 0.03408, 0.2215, 0.09757, 0.22, 0.09471, 0.135, 0.03408, 0.138, 0.09757, 0.22, 0.03408, 0.1359, 0.03408, 0.2457, 0.1095, 0.2445, 0.1089, 0.1331, 0.03408, 0.1359, 0.1095, 0.2445, 0.4231, 0.247, 0.4231, 0.1376, 0.3604, 0.1344, 0.3618, 0.2455, 0.4231, 0.247, 0.3604, 0.1344, 0.03408, 0.2055, 0.03408, 0.1323, 0.1136, 0.134, 0.1169, 0.2054, 0.03408, 0.2055, 0.1136, 0.134, 0.03408, 0.1354, 0.1119, 0.1347, 0.1127, 0.2191, 0.03408, 0.2169, 0.03408, 0.1354, 0.1127, 0.2191, 0.4231, 0.1349, 0.4231, 0.2042, 0.3417, 0.2043, 0.3313, 0.1322, 0.4231, 0.1349, 0.3417, 0.2043, 0.4231, 0.1381, 0.4231, 0.2617, 0.3318, 0.2218, 0.3331, 0.136, 0.4231, 0.1381, 0.3318, 0.2218, 0.4231, 0.222, 0.4231, 0.1359, 0.3627, 0.133, 0.3614, 0.2181, 0.4231, 0.222, 0.3627, 0.133, 0.4231, 0.4295, 0.03408, 0.4262, 0.2374, 0.456, 0.03408, 0.4423, 0.4231, 0.4405, 0.2374, 0.456, 0.2346, 0.4558, 0.03408, 0.4408, 0.4231, 0.443, 0.2385, 0.4539, 0.4231, 0.4289, 0.03408, 0.4305, 0.2336, 0.4543, 0.4231, 0.4286, 0.03408, 0.4266, 0.2374, 0.456, 0.03408, 0.4385, 0.4231, 0.4414, 0.5448, 0.6734, 0.613, 0.8142, 0.4657, 0.8342, 0.8641, 0.4849, 0.836, 0.4541, 0.876, 0.4348, 0.6407, 0.4596, 0.6602, 0.4596, 0.6479, 0.4596, 0.6407, 0.4596, 0.66, 0.4595, 0.6602, 0.4596, 0.6406, 0.4595, 0.66, 0.4595, 0.6407, 0.4596, 0.2029, 0.6729, 0.2269, 0.6677, 0.168, 0.6521, 0.168, 0.6521, 0.1227, 0.6292, 0.1381, 0.6082, 0.6597, 0.4595, 0.6476, 0.4596, 0.6599, 0.4596, 0.6597, 0.4595, 0.6404, 0.4596, 0.6476, 0.4596, 0.6403, 0.4595, 0.6404, 0.4596, 0.6597, 0.4595, 0.7258, 0.5678, 0.7401, 0.5462, 0.7297, 0.5495, 0.7258, 0.5678, 0.7378, 0.5739, 0.7401, 0.5462, 0.762, 0.5759, 0.7401, 0.5462, 0.7378, 0.5739, 0.762, 0.5759, 0.7919, 0.5745, 0.7401, 0.5462, 0.745, 0.5912, 0.7919, 0.5745, 0.762, 0.5759, 0.745, 0.5912, 0.7919, 0.6081, 0.7919, 0.5745, 0.762, 0.6067, 0.7919, 0.6081, 0.745, 0.5912, 0.762, 0.6067, 0.7497, 0.6448, 0.7919, 0.6081, 0.7401, 0.6364, 0.7497, 0.6448, 0.762, 0.6067, 0.762, 0.6067, 0.7378, 0.6087, 0.7401, 0.6364, 0.745, 0.5912, 0.7378, 0.6087, 0.762, 0.6067, 0.745, 0.5912, 0.7378, 0.5739, 0.7378, 0.6087, 0.762, 0.5759, 0.7378, 0.5739, 0.745, 0.5912, 0.7258, 0.6148, 0.7401, 0.6364, 0.7378, 0.6087, 0.7258, 0.6148, 0.7297, 0.6331, 0.7401, 0.6364, 0.6497, 0.4876, 0.6361, 0.5041, 0.6372, 0.4852, 0.6497, 0.4876, 0.6614, 0.5097, 0.6361, 0.5041, 0.7126, 0.4738, 0.6614, 0.5097, 0.6497, 0.4876, 0.7126, 0.4738, 0.6708, 0.4955, 0.6614, 0.5097, 0.6639, 0.4738, 0.6708, 0.4955, 0.7126, 0.4738, 0.6639, 0.4738, 0.6475, 0.4828, 0.6708, 0.4955, 0.6422, 0.4651, 0.6475, 0.4828, 0.6639, 0.4738, 0.6422, 0.4651, 0.6376, 0.4771, 0.6475, 0.4828, 0.6407, 0.4596, 0.6376, 0.4771, 0.6422, 0.4651, 0.6422, 0.4651, 0.6406, 0.4595, 0.6407, 0.4596, 0.6812, 0.4649, 0.6406, 0.4595, 0.6422, 0.4651, 0.6812, 0.4649, 0.66, 0.4595, 0.6406, 0.4595, 0.69, 0.4691, 0.66, 0.4595, 0.6812, 0.4649, 0.69, 0.4691, 0.6602, 0.4596, 0.66, 0.4595, 0.6639, 0.4738, 0.6812, 0.4649, 0.6422, 0.4651, 0.6639, 0.4738, 0.6985, 0.4693, 0.6812, 0.4649, 0.7126, 0.4738, 0.6985, 0.4693, 0.6639, 0.4738, 0.7126, 0.4738, 0.702, 0.4889, 0.6985, 0.4693, 0.7233, 0.4954, 0.702, 0.4889, 0.7126, 0.4738, 0.7233, 0.4954, 0.7205, 0.5041, 0.702, 0.4889, 0.7026, 0.5039, 0.702, 0.4889, 0.7205, 0.5041, 0.7026, 0.5039, 0.6847, 0.5038, 0.702, 0.4889, 0.6883, 0.5164, 0.6847, 0.5038, 0.7026, 0.5039, 0.6883, 0.5164, 0.6615, 0.506, 0.6847, 0.5038, 0.6614, 0.5097, 0.6615, 0.506, 0.6883, 0.5164, 0.6883, 0.5164, 0.6322, 0.5284, 0.6614, 0.5097, 0.6361, 0.5041, 0.6614, 0.5097, 0.6322, 0.5284, 0.6985, 0.4693, 0.69, 0.4691, 0.6812, 0.4649, 0.6985, 0.4693, 0.702, 0.4889, 0.69, 0.4691, 0.7026, 0.5039, 0.7068, 0.5189, 0.6883, 0.5164, 0.7026, 0.5039, 0.7205, 0.5041, 0.7068, 0.5189, 0.7176, 0.517, 0.7068, 0.5189, 0.7205, 0.5041, 0.7205, 0.5041, 0.7205, 0.5041, 0.7176, 0.517, 0.7068, 0.5189, 0.7176, 0.517, 0.7205, 0.5041, 0.7205, 0.5041, 0.7026, 0.5039, 0.7068, 0.5189, 0.702, 0.4889, 0.7026, 0.5039, 0.7205, 0.5041, 0.702, 0.4889, 0.6847, 0.5038, 0.7026, 0.5039, 0.6883, 0.5164, 0.7026, 0.5039, 0.6847, 0.5038, 0.6883, 0.5164, 0.7068, 0.5189, 0.7026, 0.5039, 0.7233, 0.4954, 0.702, 0.4889, 0.7205, 0.5041, 0.7233, 0.4954, 0.7126, 0.4738, 0.702, 0.4889, 0.6985, 0.4693, 0.702, 0.4889, 0.7126, 0.4738, 0.6985, 0.4693, 0.6897, 0.4691, 0.702, 0.4889, 0.6809, 0.4649, 0.6897, 0.4691, 0.6985, 0.4693, 0.6809, 0.4649, 0.6597, 0.4595, 0.6897, 0.4691, 0.6403, 0.4595, 0.6597, 0.4595, 0.6809, 0.4649, 0.6809, 0.4649, 0.6419, 0.4652, 0.6403, 0.4595, 0.6639, 0.4738, 0.6419, 0.4652, 0.6809, 0.4649, 0.6639, 0.4738, 0.6475, 0.4828, 0.6419, 0.4652, 0.6708, 0.4955, 0.6475, 0.4828, 0.6639, 0.4738, 0.6639, 0.4738, 0.7126, 0.4738, 0.6708, 0.4955, 0.6985, 0.4693, 0.7126, 0.4738, 0.6639, 0.4738, 0.6639, 0.4738, 0.6809, 0.4649, 0.6985, 0.4693, 0.6708, 0.4955, 0.7126, 0.4738, 0.6614, 0.5097, 0.6897, 0.4691, 0.6597, 0.4595, 0.6599, 0.4596, 0.6615, 0.506, 0.6883, 0.5164, 0.6847, 0.5038, 0.6615, 0.506, 0.6614, 0.5097, 0.6883, 0.5164, 0.6322, 0.5284, 0.6883, 0.5164, 0.6614, 0.5097, 0.6614, 0.5097, 0.6361, 0.5041, 0.6322, 0.5284, 0.6497, 0.4876, 0.6361, 0.5041, 0.6614, 0.5097, 0.6497, 0.4876, 0.6372, 0.4852, 0.6361, 0.5041, 0.6373, 0.4771, 0.6419, 0.4652, 0.6475, 0.4828, 0.6373, 0.4771, 0.6404, 0.4596, 0.6419, 0.4652, 0.6403, 0.4595, 0.6419, 0.4652, 0.6404, 0.4596, 0.6147, 0.5327, 0.611, 0.5537, 0.6322, 0.5284, 0.6147, 0.5327, 0.6063, 0.5339, 0.611, 0.5537, 0.5999, 0.5078, 0.6063, 0.5339, 0.6147, 0.5327, 0.5999, 0.5078, 0.5813, 0.5177, 0.6063, 0.5339, 0.5823, 0.5278, 0.6063, 0.5339, 0.5813, 0.5177, 0.5823, 0.5278, 0.5733, 0.5536, 0.6063, 0.5339, 0.5578, 0.5239, 0.5733, 0.5536, 0.5823, 0.5278, 0.5823, 0.5278, 0.5565, 0.516, 0.5578, 0.5239, 0.5765, 0.5183, 0.5565, 0.516, 0.5823, 0.5278, 0.5765, 0.5183, 0.557, 0.5154, 0.5565, 0.516, 0.5764, 0.5176, 0.557, 0.5154, 0.5765, 0.5183, 0.5764, 0.5176, 0.5581, 0.5146, 0.557, 0.5154, 0.5386, 0.5118, 0.557, 0.5154, 0.5581, 0.5146, 0.5386, 0.5118, 0.5565, 0.516, 0.557, 0.5154, 0.5389, 0.5139, 0.5565, 0.516, 0.5386, 0.5118, 0.5389, 0.5139, 0.5578, 0.5239, 0.5565, 0.516, 0.5422, 0.522, 0.5578, 0.5239, 0.5389, 0.5139, 0.5389, 0.5139, 0.5311, 0.5128, 0.5422, 0.522, 0.5299, 0.5098, 0.5311, 0.5128, 0.5389, 0.5139, 0.5299, 0.5098, 0.5256, 0.5126, 0.5311, 0.5128, 0.5276, 0.5077, 0.5256, 0.5126, 0.5299, 0.5098, 0.5276, 0.5077, 0.5299, 0.5098, 0.5256, 0.5126, 0.5319, 0.5077, 0.5299, 0.5098, 0.5276, 0.5077, 0.5319, 0.5077, 0.5362, 0.5091, 0.5299, 0.5098, 0.5386, 0.5118, 0.5299, 0.5098, 0.5362, 0.5091, 0.5386, 0.5118, 0.5389, 0.5139, 0.5299, 0.5098, 0.5565, 0.516, 0.5389, 0.5139, 0.5386, 0.5118, 0.5565, 0.516, 0.5578, 0.5239, 0.5389, 0.5139, 0.5823, 0.5278, 0.5578, 0.5239, 0.5565, 0.516, 0.5823, 0.5278, 0.5733, 0.5536, 0.5578, 0.5239, 0.6063, 0.5339, 0.5733, 0.5536, 0.5823, 0.5278, 0.6063, 0.5339, 0.611, 0.5537, 0.5733, 0.5536, 0.6147, 0.5327, 0.611, 0.5537, 0.6063, 0.5339, 0.6147, 0.5327, 0.6322, 0.5284, 0.611, 0.5537, 0.5311, 0.5128, 0.5327, 0.5214, 0.5422, 0.522, 0.5299, 0.5098, 0.5319, 0.5077, 0.5276, 0.5077, 0.5299, 0.5098, 0.5362, 0.5091, 0.5319, 0.5077, 0.5386, 0.5118, 0.5362, 0.5091, 0.5299, 0.5098, 0.5386, 0.5118, 0.5415, 0.5111, 0.5362, 0.5091, 0.5581, 0.5146, 0.5415, 0.5111, 0.5386, 0.5118, 0.5389, 0.5139, 0.5386, 0.5118, 0.5299, 0.5098, 0.5813, 0.5177, 0.5765, 0.5183, 0.5823, 0.5278, 0.5813, 0.5177, 0.5764, 0.5176, 0.5765, 0.5183, 0.5733, 0.5536, 0.611, 0.5537, 0.6063, 0.5339, 0.5733, 0.5536, 0.5813, 0.5689, 0.611, 0.5537, 0.561, 0.5719, 0.5813, 0.5689, 0.5733, 0.5536, 0.561, 0.5719, 0.5907, 0.5888, 0.5813, 0.5689, 0.5819, 0.5824, 0.5907, 0.5888, 0.561, 0.5719, 0.5819, 0.5824, 0.5951, 0.5907, 0.5907, 0.5888, 0.613, 0.5765, 0.5951, 0.5907, 0.5819, 0.5824, 0.5819, 0.5824, 0.613, 0.5813, 0.613, 0.5765, 0.5809, 0.5863, 0.613, 0.5813, 0.5819, 0.5824, 0.5809, 0.5863, 0.5819, 0.5824, 0.613, 0.5813, 0.561, 0.5719, 0.5819, 0.5824, 0.5809, 0.5863, 0.561, 0.5719, 0.5907, 0.5888, 0.5819, 0.5824, 0.5813, 0.5689, 0.5907, 0.5888, 0.561, 0.5719, 0.5813, 0.5689, 0.5945, 0.5878, 0.5907, 0.5888, 0.611, 0.5537, 0.5945, 0.5878, 0.5813, 0.5689, 0.611, 0.5537, 0.613, 0.5765, 0.5945, 0.5878, 0.6284, 0.5634, 0.613, 0.5765, 0.611, 0.5537, 0.6284, 0.5634, 0.613, 0.5813, 0.613, 0.5765, 0.5819, 0.5824, 0.613, 0.5765, 0.613, 0.5813, 0.5819, 0.5824, 0.5951, 0.5907, 0.613, 0.5765, 0.5907, 0.5888, 0.5951, 0.5907, 0.5819, 0.5824, 0.5907, 0.5888, 0.5945, 0.5878, 0.5951, 0.5907, 0.613, 0.5765, 0.5951, 0.5907, 0.5945, 0.5878, 0.5813, 0.5689, 0.5733, 0.5536, 0.611, 0.5537, 0.5813, 0.5689, 0.561, 0.5719, 0.5733, 0.5536, 0.561, 0.5719, 0.5809, 0.5863, 0.5819, 0.5824, 0.561, 0.5719, 0.5675, 0.5807, 0.5809, 0.5863, 0.561, 0.5719, 0.5809, 0.5863, 0.5675, 0.5807, 0.6284, 0.5634, 0.613, 0.5765, 0.613, 0.5813, 0.6284, 0.5634, 0.611, 0.5537, 0.613, 0.5765, 0.6063, 0.5339, 0.5999, 0.5078, 0.6147, 0.5327, 0.6063, 0.5339, 0.5813, 0.5177, 0.5999, 0.5078, 0.5823, 0.5278, 0.5813, 0.5177, 0.6063, 0.5339, 0.5823, 0.5278, 0.5765, 0.5182, 0.5813, 0.5177, 0.5565, 0.516, 0.5765, 0.5182, 0.5823, 0.5278, 0.5765, 0.5182, 0.5764, 0.5176, 0.5813, 0.5177, 0.5945, 0.5878, 0.5907, 0.5888, 0.5951, 0.5907, 0.5945, 0.5878, 0.5813, 0.5689, 0.5907, 0.5888, 0.611, 0.5537, 0.5813, 0.5689, 0.5945, 0.5878, 0.5415, 0.5111, 0.5386, 0.5118, 0.5362, 0.5091, 0.5415, 0.5111, 0.5581, 0.5146, 0.5386, 0.5118, 0.557, 0.5154, 0.5386, 0.5118, 0.5581, 0.5146, 0.557, 0.5154, 0.5565, 0.516, 0.5386, 0.5118, 0.557, 0.5154, 0.5581, 0.5146, 0.5764, 0.5176, 0.5299, 0.5098, 0.5311, 0.5128, 0.5256, 0.5126, 0.5299, 0.5098, 0.5389, 0.5139, 0.5311, 0.5128, 0.5422, 0.522, 0.5311, 0.5128, 0.5389, 0.5139, 0.5422, 0.522, 0.5327, 0.5214, 0.5311, 0.5128, 0.5578, 0.5239, 0.5422, 0.522, 0.5389, 0.5139, 0.9719, 0.8989, 0.8389, 0.7507, 0.8313, 0.9761, 0.9719, 0.8989, 0.9112, 0.6896, 0.8389, 0.7507, 1.01, 0.6265, 0.9112, 0.6896, 0.9719, 0.8989, 1.01, 0.6265, 0.9102, 0.3705, 0.9112, 0.6896, 0.7877, 0.4594, 0.9112, 0.6896, 0.9102, 0.3705, 0.7877, 0.4594, 0.8389, 0.7507, 0.9112, 0.6896, 0.8389, 0.7507, 0.9719, 0.8989, 0.8313, 0.9761, 0.8389, 0.7507, 0.9112, 0.6896, 0.9719, 0.8989, 0.7877, 0.4594, 0.9112, 0.6896, 0.8389, 0.7507, 0.7877, 0.4594, 0.9102, 0.3705, 0.9112, 0.6896, 1.01, 0.6265, 0.9112, 0.6896, 0.9102, 0.3705, 1.01, 0.6265, 0.9719, 0.8989, 0.9112, 0.6896, 0.9721, 0.2115, 0.7358, 0.1958, 0.977, 0.1924, 0.9721, 0.2115, 0.9447, 0.2831, 0.7358, 0.1958, 0.8749, 0.3479, 0.7358, 0.1958, 0.9447, 0.2831, 0.8749, 0.3479, 0.8199, 0.3683, 0.7358, 0.1958, 0.7354, 0.3854, 0.7358, 0.1958, 0.8199, 0.3683, 0.7354, 0.3854, 0.8201, 0.3683, 0.7358, 0.1958, 0.8751, 0.3479, 0.7358, 0.1958, 0.8201, 0.3683, 0.8751, 0.3479, 0.9449, 0.2831, 0.7358, 0.1958, 0.9723, 0.2115, 0.7358, 0.1958, 0.9449, 0.2831, 0.9723, 0.2115, 0.9772, 0.1924, 0.7358, 0.1958, 0.7356, 0.1866, 0.9717, 0.1754, 0.977, 0.19, 0.7356, 0.1866, 0.9337, 0.1149, 0.9717, 0.1754, 0.8783, 0.06338, 0.9337, 0.1149, 0.7356, 0.1866, 0.7356, 0.1866, 0.8211, 0.02957, 0.8783, 0.06338, 0.7356, 0.01471, 0.8211, 0.02957, 0.7356, 0.1866, 0.7356, 0.1866, 0.8213, 0.02957, 0.7356, 0.01471, 0.8785, 0.06338, 0.8213, 0.02957, 0.7356, 0.1866, 0.7356, 0.1866, 0.9339, 0.1149, 0.8785, 0.06338, 0.9719, 0.1754, 0.9339, 0.1149, 0.7356, 0.1866, 0.7356, 0.1866, 0.9772, 0.19, 0.9719, 0.1754, 0.9468, 0.3695, 0.976, 0.4135, 0.9843, 0.3686, 0.9468, 0.3695, 0.9282, 0.4086, 0.976, 0.4135, 0.9753, 0.4463, 0.976, 0.4135, 0.9282, 0.4086, 0.9282, 0.4086, 0.9432, 0.4423, 0.9753, 0.4463, 0.9279, 0.4453, 0.9432, 0.4423, 0.9282, 0.4086, 0.9279, 0.4453, 0.9391, 0.4681, 0.9432, 0.4423, 0.9753, 0.4463, 0.9432, 0.4423, 0.9391, 0.4681, 0.9391, 0.4681, 0.9777, 0.4685, 0.9753, 0.4463, 0.9553, 0.4864, 0.9777, 0.4685, 0.9391, 0.4681, 0.9553, 0.4864, 0.9783, 0.4915, 0.9777, 0.4685, 0.03642, 0.6921, 0.1346, 0.6995, 0.06597, 0.5335, 0.03642, 0.6921, 0.1352, 0.8307, 0.1346, 0.6995, 0.03409, 0.808, 0.1352, 0.8307, 0.03642, 0.6921, 0.03409, 0.808, 0.04272, 0.8867, 0.1352, 0.8307, 0.1454, 0.9102, 0.1352, 0.8307, 0.04272, 0.8867, 0.1454, 0.9102, 0.195, 0.844, 0.1352, 0.8307, 0.1994, 0.9064, 0.195, 0.844, 0.1454, 0.9102, 0.1994, 0.9064, 0.358, 0.921, 0.195, 0.844, 0.3543, 0.8922, 0.195, 0.844, 0.358, 0.921, 0.3543, 0.8922, 0.3453, 0.792, 0.195, 0.844, 0.1346, 0.6995, 0.195, 0.844, 0.3453, 0.792, 0.1346, 0.6995, 0.1352, 0.8307, 0.195, 0.844, 0.04452, 0.9681, 0.1454, 0.9102, 0.04272, 0.8867, 0.04452, 0.9681, 0.1611, 0.9927, 0.1454, 0.9102, 0.6324, 0.4772, 0.6341, 0.4775, 0.6372, 0.4852, 0.6324, 0.4772, 0.6281, 0.4731, 0.6341, 0.4775, 0.6288, 0.4714, 0.6341, 0.4775, 0.6281, 0.4731, 0.6288, 0.4714, 0.6236, 0.4709, 0.6341, 0.4775, 0.6232, 0.4665, 0.6236, 0.4709, 0.6288, 0.4714, 0.6232, 0.4665, 0.6138, 0.4621, 0.6236, 0.4709, 0.6213, 0.4663, 0.6138, 0.4621, 0.6232, 0.4665, 0.6213, 0.4663, 0.6061, 0.4593, 0.6138, 0.4621, 0.5881, 0.4663, 0.6061, 0.4593, 0.6213, 0.4663, 0.5881, 0.4663, 0.5856, 0.4583, 0.6061, 0.4593, 0.5873, 0.4736, 0.5856, 0.4583, 0.5881, 0.4663, 0.5873, 0.4736, 0.5855, 0.4584, 0.5856, 0.4583, 0.591, 0.4737, 0.5855, 0.4584, 0.5873, 0.4736, 0.6236, 0.4709, 0.6316, 0.4829, 0.6341, 0.4775, 0.6281, 0.4731, 0.6232, 0.4665, 0.6288, 0.4714, 0.6281, 0.4731, 0.6213, 0.4663, 0.6232, 0.4665, 0.5881, 0.4663, 0.6213, 0.4663, 0.6281, 0.4731, 0.6281, 0.4731, 0.5909, 0.4741, 0.5881, 0.4663, 0.6138, 0.4621, 0.6137, 0.4621, 0.6236, 0.4709, 0.6138, 0.4621, 0.6058, 0.4593, 0.6137, 0.4621, 0.6061, 0.4593, 0.6058, 0.4593, 0.6138, 0.4621, 0.6058, 0.4593, 0.6023, 0.4615, 0.6137, 0.4621, 0.6058, 0.4593, 0.5855, 0.4584, 0.6023, 0.4615, 0.4231, 0.1376, 0.3609, 0.08169, 0.3604, 0.1344, 0.4231, 0.1376, 0.4231, 0.05396, 0.3609, 0.08169, 0.2305, 0.02514, 0.3609, 0.08169, 0.4231, 0.05396, 0.2305, 0.02514, 0.112, 0.08216, 0.3609, 0.08169, 0.03408, 0.0543, 0.112, 0.08216, 0.2305, 0.02514, 0.03408, 0.0543, 0.03408, 0.1359, 0.112, 0.08216, 0.1089, 0.1331, 0.112, 0.08216, 0.03408, 0.1359, 0.2305, 0.02514, 0.4231, 0.05396, 0.5995, 0.02514, 0.2305, 0.02514, 0.3609, 0.08169, 0.4231, 0.05396, 0.112, 0.08216, 0.3609, 0.08169, 0.2305, 0.02514, 0.2305, 0.02514, 0.03408, 0.0543, 0.112, 0.08216, 0.03408, 0.1232, 0.112, 0.08216, 0.03408, 0.0543, 0.03408, 0.1232, 0.1086, 0.1235, 0.112, 0.08216, 0.3609, 0.08169, 0.4231, 0.1225, 0.4231, 0.05396, 0.3609, 0.08169, 0.3491, 0.1231, 0.4231, 0.1225, 0.2759, 0.5521, 0.2759, 0.6127, 0.4686, 0.6053, 0.2759, 0.5521, 0.07957, 0.6057, 0.2759, 0.6127, 0.03408, 0.1323, 0.112, 0.08216, 0.1136, 0.134, 0.03408, 0.1323, 0.03408, 0.0543, 0.112, 0.08216, 0.2305, 0.02514, 0.112, 0.08216, 0.03408, 0.0543, 0.2305, 0.02514, 0.3609, 0.08169, 0.112, 0.08216, 0.4231, 0.05396, 0.3609, 0.08169, 0.2305, 0.02514, 0.4231, 0.05396, 0.4231, 0.1349, 0.3609, 0.08169, 0.3313, 0.1322, 0.3609, 0.08169, 0.4231, 0.1349, 0.3609, 0.08169, 0.4231, 0.1381, 0.3331, 0.136, 0.3609, 0.08169, 0.4231, 0.05396, 0.4231, 0.1381, 0.2305, 0.02514, 0.4231, 0.05396, 0.3609, 0.08169, 0.3609, 0.08169, 0.112, 0.08216, 0.2305, 0.02514, 0.03408, 0.0543, 0.2305, 0.02514, 0.112, 0.08216, 0.112, 0.08216, 0.03408, 0.1354, 0.03408, 0.0543, 0.1119, 0.1347, 0.03408, 0.1354, 0.112, 0.08216, 0.3609, 0.08169, 0.4231, 0.1056, 0.3475, 0.1344, 0.3609, 0.08169, 0.4231, 0.05396, 0.4231, 0.1056, 0.2305, 0.02514, 0.4231, 0.05396, 0.3609, 0.08169, 0.3609, 0.08169, 0.112, 0.08216, 0.2305, 0.02514, 0.03408, 0.0543, 0.2305, 0.02514, 0.112, 0.08216, 0.112, 0.08216, 0.03408, 0.11, 0.03408, 0.0543, 0.1094, 0.1333, 0.03408, 0.11, 0.112, 0.08216, 0.4231, 0.1359, 0.3609, 0.08169, 0.3627, 0.133, 0.4231, 0.1359, 0.4231, 0.05396, 0.3609, 0.08169, 0.2305, 0.02514, 0.3609, 0.08169, 0.4231, 0.05396, 0.2305, 0.02514, 0.112, 0.08216, 0.3609, 0.08169, 0.03408, 0.0543, 0.112, 0.08216, 0.2305, 0.02514, 0.03408, 0.0543, 0.03408, 0.138, 0.112, 0.08216, 0.09471, 0.135, 0.112, 0.08216, 0.03408, 0.138, 0.03408, 0.02514, 0.03408, 0.0543, 0.2305, 0.02514, 0.03408, 0.02514, 0.2305, 0.02514, 0.03408, 0.0543, 0.03408, 0.2215, 0.0977, 0.2853, 0.09757, 0.22, 0.03408, 0.2215, 0.03408, 0.3291, 0.0977, 0.2853, 0.3479, 0.2749, 0.4231, 0.2444, 0.3482, 0.206, 0.3479, 0.2749, 0.4231, 0.3439, 0.4231, 0.2444, 0.3616, 0.3166, 0.4231, 0.247, 0.3618, 0.2455, 0.3616, 0.3166, 0.4231, 0.3464, 0.4231, 0.247, 0.4231, 0.2042, 0.3528, 0.316, 0.3417, 0.2043, 0.4231, 0.2042, 0.4231, 0.357, 0.3528, 0.316, 0.1136, 0.3152, 0.03408, 0.2055, 0.1169, 0.2054, 0.1136, 0.3152, 0.03408, 0.3581, 0.03408, 0.2055, 0.03408, 0.2331, 0.1109, 0.2745, 0.1079, 0.2059, 0.03408, 0.2331, 0.03408, 0.3467, 0.1109, 0.2745, 0.4231, 0.222, 0.3631, 0.2886, 0.4231, 0.3323, 0.4231, 0.222, 0.3614, 0.2181, 0.3631, 0.2886, 0.03408, 0.2591, 0.1106, 0.2742, 0.03408, 0.3459, 0.03408, 0.2591, 0.1096, 0.219, 0.1106, 0.2742, 0.3367, 0.2905, 0.4231, 0.2617, 0.4231, 0.3475, 0.3367, 0.2905, 0.3318, 0.2218, 0.4231, 0.2617, 0.03408, 0.2457, 0.1113, 0.3162, 0.1095, 0.2445, 0.03408, 0.2457, 0.03408, 0.3459, 0.1113, 0.3162, 0.3483, 0.276, 0.4231, 0.2494, 0.4231, 0.345, 0.3483, 0.276, 0.3466, 0.2176, 0.4231, 0.2494, 0.03408, 0.2169, 0.1129, 0.2923, 0.03408, 0.3409, 0.03408, 0.2169, 0.1127, 0.2191, 0.1129, 0.2923, 0.976, 0.4135, 0.9468, 0.3695, 0.9843, 0.3686, 0.976, 0.4135, 0.9282, 0.4086, 0.9468, 0.3695, 0.9753, 0.4463, 0.9282, 0.4086, 0.976, 0.4135, 0.9753, 0.4463, 0.9432, 0.4423, 0.9282, 0.4086, 0.9391, 0.4681, 0.9432, 0.4423, 0.9753, 0.4463, 0.9391, 0.4681, 0.928, 0.4454, 0.9432, 0.4423, 0.9282, 0.4086, 0.9432, 0.4423, 0.928, 0.4454, 0.9778, 0.4685, 0.9391, 0.4681, 0.9753, 0.4463, 0.9778, 0.4685, 0.9553, 0.4864, 0.9391, 0.4681, 0.9783, 0.4915, 0.9553, 0.4864, 0.9778, 0.4685, 0.1351, 0.6994, 0.03645, 0.6921, 0.06597, 0.5335, 0.1351, 0.6994, 0.1358, 0.8306, 0.03645, 0.6921, 0.1958, 0.8438, 0.1358, 0.8306, 0.1351, 0.6994, 0.1958, 0.8438, 0.1458, 0.9101, 0.1358, 0.8306, 0.2002, 0.9062, 0.1458, 0.9101, 0.1958, 0.8438, 0.1958, 0.8438, 0.3588, 0.9208, 0.2002, 0.9062, 0.3551, 0.8921, 0.3588, 0.9208, 0.1958, 0.8438, 0.1958, 0.8438, 0.3461, 0.7919, 0.3551, 0.8921, 0.1351, 0.6994, 0.3461, 0.7919, 0.1958, 0.8438, 0.1358, 0.8306, 0.03421, 0.808, 0.03645, 0.6921, 0.1358, 0.8306, 0.0429, 0.8867, 0.03421, 0.808, 0.1458, 0.9101, 0.0429, 0.8867, 0.1358, 0.8306, 0.1458, 0.9101, 0.0448, 0.9681, 0.0429, 0.8867, 0.1615, 0.9925, 0.0448, 0.9681, 0.1458, 0.9101, 0.6341, 0.4775, 0.6324, 0.4772, 0.6372, 0.4852, 0.6341, 0.4775, 0.6281, 0.4731, 0.6324, 0.4772, 0.6287, 0.4714, 0.6281, 0.4731, 0.6341, 0.4775, 0.6287, 0.4714, 0.6232, 0.4665, 0.6281, 0.4731, 0.6236, 0.4709, 0.6232, 0.4665, 0.6287, 0.4714, 0.6236, 0.4709, 0.6138, 0.462, 0.6232, 0.4665, 0.6137, 0.4621, 0.6138, 0.462, 0.6236, 0.4709, 0.6137, 0.4621, 0.6058, 0.4593, 0.6138, 0.462, 0.6023, 0.4615, 0.6058, 0.4593, 0.6137, 0.4621, 0.6023, 0.4615, 0.5855, 0.4584, 0.6058, 0.4593, 0.6341, 0.4775, 0.6236, 0.4709, 0.6287, 0.4714, 0.6341, 0.4775, 0.6316, 0.4829, 0.6236, 0.4709, 0.606, 0.4593, 0.6138, 0.462, 0.6058, 0.4593, 0.606, 0.4593, 0.6213, 0.4663, 0.6138, 0.462, 0.5881, 0.4663, 0.6213, 0.4663, 0.606, 0.4593, 0.5881, 0.4663, 0.6281, 0.4731, 0.6213, 0.4663, 0.5909, 0.4742, 0.6281, 0.4731, 0.5881, 0.4663, 0.6232, 0.4665, 0.6213, 0.4663, 0.6281, 0.4731, 0.6232, 0.4665, 0.6138, 0.462, 0.6213, 0.4663, 0.5855, 0.4584, 0.5881, 0.4663, 0.606, 0.4593, 0.5855, 0.4584, 0.5873, 0.4737, 0.5881, 0.4663, 0.5855, 0.4584, 0.5873, 0.4737, 0.5855, 0.4584, 0.5855, 0.4584, 0.5909, 0.4737, 0.5873, 0.4737, 0.4165, 0.7798, 0.4656, 0.6783, 0.4973, 0.6942, 0.4165, 0.7798, 0.2807, 0.7321, 0.4656, 0.6783, 0.3059, 0.8519, 0.2807, 0.7321, 0.4165, 0.7798, 0.4656, 0.6783, 0.2807, 0.7321, 0.2879, 0.5927, 0.3782, 0.5314, 0.5448, 0.6734, 0.3797, 0.6528, 0.3782, 0.5314, 0.4581, 0.5314, 0.5448, 0.6734, 0.6509, 0.5932, 0.5448, 0.6734, 0.4581, 0.5314, 0.5301, 0.6678, 0.4539, 0.8283, 0.6003, 0.8084, 0.5301, 0.6678, 0.3349, 0.6447, 0.4539, 0.8283, 0.3898, 0.5258, 0.3349, 0.6447, 0.5301, 0.6678, 0.5301, 0.6678, 0.4698, 0.5258, 0.3898, 0.5258, 0.6625, 0.5875, 0.4698, 0.5258, 0.5301, 0.6678, 0.3349, 0.6447, 0.2865, 0.784, 0.4539, 0.8283, 0.3349, 0.6447, 0.1576, 0.719, 0.2865, 0.784, 0.3621, 0.9741, 0.3944, 0.9567, 0.426, 0.9858, 0.3621, 0.9741, 0.3642, 0.9273, 0.3944, 0.9567, 0.426, 0.9858, 0.3944, 0.9567, 0.3642, 0.9273, 0.4268, 0.9858, 0.3926, 0.9572, 0.3614, 0.9745, 0.4268, 0.9858, 0.3639, 0.9296, 0.3926, 0.9572, 0.3614, 0.9745, 0.3926, 0.9572, 0.3639, 0.9296, 0.6412, 0.9734, 0.6413, 0.9211, 0.8099, 0.9325, 0.6412, 0.9734, 0.4717, 0.9325, 0.6413, 0.9211, 0.5578, 0.8272, 0.6413, 0.9211, 0.4717, 0.9325, 0.5578, 0.8272, 0.6413, 0.8194, 0.6413, 0.9211, 0.7242, 0.8272, 0.6413, 0.9211, 0.6413, 0.8194, 0.7242, 0.8272, 0.8099, 0.9325, 0.6413, 0.9211, 0.3421, 0.5278, 0.3421, 0.5646, 0.5242, 0.495, 0.3421, 0.5278, 0.5242, 0.495, 0.3421, 0.5646, 0.3421, 0.4934, 0.5242, 0.495, 0.3421, 0.5278, 0.3421, 0.5278, 0.5242, 0.495, 0.3421, 0.4934, 0.6686, 0.6337, 0.6569, 0.6214, 0.6678, 0.6331, 0.6686, 0.6337, 0.6573, 0.6206, 0.6569, 0.6214, 0.6807, 0.6228, 0.6573, 0.6206, 0.6686, 0.6337, 0.6807, 0.6228, 0.6592, 0.6105, 0.6573, 0.6206, 0.678, 0.6106, 0.6592, 0.6105, 0.6807, 0.6228, 0.678, 0.6106, 0.663, 0.5914, 0.6592, 0.6105, 0.678, 0.572, 0.663, 0.5914, 0.678, 0.6106, 0.678, 0.572, 0.6592, 0.5721, 0.663, 0.5914, 0.6807, 0.5598, 0.6592, 0.5721, 0.678, 0.572, 0.6807, 0.5598, 0.6573, 0.5621, 0.6592, 0.5721, 0.6686, 0.549, 0.6573, 0.5621, 0.6807, 0.5598, 0.6686, 0.549, 0.6569, 0.5612, 0.6573, 0.5621, 0.6678, 0.5495, 0.6569, 0.5612, 0.6686, 0.549, 0.6686, 0.549, 0.6806, 0.5415, 0.6678, 0.5495, 0.6828, 0.5497, 0.6806, 0.5415, 0.6686, 0.549, 0.6828, 0.5497, 0.6836, 0.5403, 0.6806, 0.5415, 0.6912, 0.5672, 0.6836, 0.5403, 0.6828, 0.5497, 0.6828, 0.5497, 0.6807, 0.5598, 0.6912, 0.5672, 0.6686, 0.549, 0.6807, 0.5598, 0.6828, 0.5497, 0.678, 0.572, 0.6912, 0.5672, 0.6807, 0.5598, 0.6805, 0.6411, 0.6686, 0.6337, 0.6678, 0.6331, 0.6805, 0.6411, 0.6828, 0.6329, 0.6686, 0.6337, 0.6836, 0.6423, 0.6828, 0.6329, 0.6805, 0.6411, 0.6836, 0.6423, 0.6912, 0.6154, 0.6828, 0.6329, 0.6807, 0.6228, 0.6828, 0.6329, 0.6912, 0.6154, 0.6807, 0.6228, 0.6686, 0.6337, 0.6828, 0.6329, 0.6807, 0.6228, 0.6912, 0.6154, 0.678, 0.6106, 0.6573, 0.6206, 0.6498, 0.6094, 0.6569, 0.6214, 0.6573, 0.6206, 0.6516, 0.6088, 0.6498, 0.6094, 0.6592, 0.6105, 0.6516, 0.6088, 0.6573, 0.6206, 0.6592, 0.6105, 0.6489, 0.5914, 0.6516, 0.6088, 0.663, 0.5914, 0.6489, 0.5914, 0.6592, 0.6105, 0.663, 0.5914, 0.6592, 0.5721, 0.6489, 0.5914, 0.6516, 0.5738, 0.6489, 0.5914, 0.6592, 0.5721, 0.6516, 0.5738, 0.6466, 0.5913, 0.6489, 0.5914, 0.6498, 0.5733, 0.6466, 0.5913, 0.6516, 0.5738, 0.6516, 0.5738, 0.6573, 0.5621, 0.6498, 0.5733, 0.6592, 0.5721, 0.6573, 0.5621, 0.6516, 0.5738, 0.6573, 0.5621, 0.6569, 0.5612, 0.6498, 0.5733, 0.6466, 0.5913, 0.6516, 0.6088, 0.6489, 0.5914, 0.6466, 0.5913, 0.6498, 0.6094, 0.6516, 0.6088, 0.3309, 0.9374, 0.3549, 0.9805, 0.3076, 0.9808, 0.3309, 0.9374, 0.3312, 0.9926, 0.3549, 0.9805, 0.3076, 0.9808, 0.3312, 0.9926, 0.3309, 0.9374, 0.3301, 0.9377, 0.3541, 0.9808, 0.3068, 0.9811, 0.3301, 0.9377, 0.3303, 0.9929, 0.3541, 0.9808, 0.3068, 0.9811, 0.3303, 0.9929, 0.3301, 0.9377, 0.3297, 0.9371, 0.3537, 0.9802, 0.3064, 0.9805, 0.3297, 0.9371, 0.3299, 0.9923, 0.3537, 0.9802, 0.3064, 0.9805, 0.3299, 0.9923, 0.3297, 0.9371, 0.3304, 0.937, 0.3071, 0.9805, 0.3544, 0.9801, 0.3304, 0.937, 0.3307, 0.9924, 0.3071, 0.9805, 0.3544, 0.9801, 0.3307, 0.9924, 0.3304, 0.937, 0.3296, 0.9373, 0.3062, 0.9807, 0.3536, 0.9804, 0.3296, 0.9373, 0.3298, 0.9927, 0.3062, 0.9807, 0.3536, 0.9804, 0.3298, 0.9927, 0.3296, 0.9373, 0.3292, 0.9367, 0.3058, 0.9802, 0.3532, 0.9799, 0.3292, 0.9367, 0.3294, 0.9922, 0.3058, 0.9802, 0.3532, 0.9799, 0.3294, 0.9922, 0.3292, 0.9367, 0.2757, 0.9421, 0.2515, 0.9876, 0.3033, 0.9888, 0.2757, 0.9421, 0.2746, 0.9747, 0.2515, 0.9876, 0.3033, 0.9888, 0.2746, 0.9747, 0.2757, 0.9421, 0.2774, 0.9418, 0.2463, 0.9856, 0.2982, 0.9876, 0.2774, 0.9418, 0.2783, 0.9739, 0.2463, 0.9856, 0.2982, 0.9876, 0.2783, 0.9739, 0.2774, 0.9418, 0.2771, 0.9489, 0.2529, 0.9852, 0.3025, 0.9855, 0.2771, 0.9489, 0.2771, 0.9725, 0.2529, 0.9852, 0.3025, 0.9855, 0.2771, 0.9725, 0.2771, 0.9489, 0.2758, 0.9415, 0.3031, 0.9882, 0.2516, 0.9869, 0.2758, 0.9415, 0.2746, 0.974, 0.3031, 0.9882, 0.2516, 0.9869, 0.2746, 0.974, 0.2758, 0.9415, 0.2776, 0.9412, 0.2983, 0.9869, 0.2465, 0.9849, 0.2776, 0.9412, 0.2786, 0.9733, 0.2983, 0.9869, 0.2465, 0.9849, 0.2786, 0.9733, 0.2776, 0.9412, 0.277, 0.9483, 0.3024, 0.9848, 0.2528, 0.9845, 0.277, 0.9483, 0.2769, 0.9719, 0.3024, 0.9848, 0.2528, 0.9845, 0.2769, 0.9719, 0.277, 0.9483])
me_fushigidane_mat_1.materials.append(mat_mat_1)
me_fushigidane_mat_1.use_remesh_preserve_volume = False
me_fushigidane_mat_1.use_remesh_preserve_attributes = False
me_fushigidane_mat_1.use_mirror_vertex_groups = False
me_fushigidane_mat_1.update()

# ---- objects
ob_lamp_002 = bpy.data.objects.new('Lamp.002', light_lamp)
ob_lamp_001 = bpy.data.objects.new('Lamp.001', light_lamp)
ob_camera_001 = bpy.data.objects.new('Camera.001', cam_camera_001)
ob_fushigidane_mat_0 = bpy.data.objects.new('fushigidane_mat_0', me_fushigidane_mat_0)
ob_fushigidane_mat_1 = bpy.data.objects.new('fushigidane_mat_1', me_fushigidane_mat_1)

# ---- transforms, parenting, visibility, modifiers, constraints
ob_lamp_002.location = (2.431, 3.647, 14.59)
ob_lamp_002.lock_rotations_4d = False
ob_lamp_002.empty_display_type = 'ARROWS'
ob_lamp_002.lineart.crease_threshold = 0.0
ob_lamp_001.location = (-2.431, 3.647, 14.59)
ob_lamp_001.lock_rotations_4d = False
ob_lamp_001.empty_display_type = 'ARROWS'
ob_lamp_001.lineart.crease_threshold = 0.0
ob_camera_001.location = (0.0, 3.647, 14.59)
ob_camera_001.lock_rotations_4d = False
ob_camera_001.empty_display_type = 'ARROWS'
ob_camera_001.lineart.crease_threshold = 0.0
ob_fushigidane_mat_0.location = (0.0, 0.0, 0.0)
ob_fushigidane_mat_0.lock_rotations_4d = False
ob_fushigidane_mat_0.empty_display_type = 'ARROWS'
ob_fushigidane_mat_0.lineart.crease_threshold = 0.0
ob_fushigidane_mat_1.location = (0.0, 0.0, 0.0)
ob_fushigidane_mat_1.lock_rotations_4d = False
ob_fushigidane_mat_1.empty_display_type = 'ARROWS'
ob_fushigidane_mat_1.lineart.crease_threshold = 0.0

# ---- collection membership
col_collection_1.objects.link(ob_lamp_002)
col_collection_1.objects.link(ob_lamp_001)
col_collection_1.objects.link(ob_camera_001)
col_collection_1.objects.link(ob_fushigidane_mat_0)
col_collection_1.objects.link(ob_fushigidane_mat_1)

# ---- scene / render settings (as saved in the file)
scene.camera = ob_camera_001
scene.frame_start = 1; scene.frame_end = 250; scene.frame_set(1)
scene.render.engine = 'BLENDER_EEVEE_NEXT'
scene.render.image_settings.file_format = 'TARGA'
scene.render.image_settings.color_mode = 'RGB'
scene.render.image_settings.compression = 90
scene.render.resolution_x = 320
scene.render.resolution_y = 256
scene.render.fps = 25
scene.render.dither_intensity = 0.0
scene.render.film_transparent = True
scene.render.use_compositing = False
scene.render.use_sequencer = False
scene.render.use_file_extension = False
scene.render.bake_margin = 2
scene.render.bake_bias = 0.0
scene.render.use_stamp_time = False
scene.render.use_stamp_date = False
scene.render.use_stamp_frame = False
scene.render.use_stamp_camera = False
scene.render.use_stamp_scene = False
scene.render.use_stamp_filename = False
scene.render.use_stamp_render_time = False
scene.render.stamp_font_size = 0
scene.render.stamp_foreground = (0.0, 0.0, 0.0, 0.0)
scene.render.stamp_background = (0.0, 0.0, 0.0, 0.0)
scene.cycles.use_denoising = False
scene.cycles.samples = 10
scene.cycles.sampling_pattern = 'TABULATED_SOBOL'
scene.cycles.light_sampling_threshold = 0.0
scene.cycles.use_adaptive_sampling = False
scene.cycles.use_light_tree = False
scene.cycles.blur_glossy = 0.0
scene.cycles.volume_bounces = 1
scene.cycles.pixel_filter_type = 'GAUSSIAN'
scene.cycles.sample_clamp_indirect = 0.0
scene.view_settings.view_transform = 'Raw'
bpy.context.view_layer.update()
